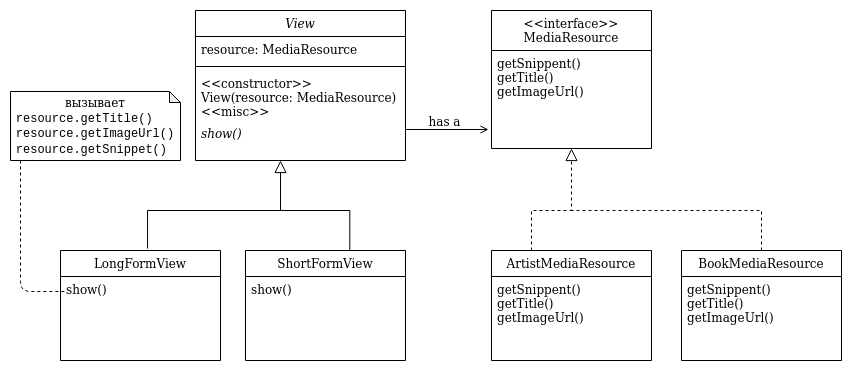

The diagram above was exported from draw.io. Its source (the exported page's mxGraphModel, read from the mxfile embedded in the PNG):
<mxGraphModel dx="1055" dy="613" grid="1" gridSize="10" guides="1" tooltips="1" connect="1" arrows="1" fold="1" page="1" pageScale="1" pageWidth="850" pageHeight="1100" math="0" shadow="0">
  <root>
    <mxCell id="XUj0_-XqLbui65-xlvLL-0" />
    <mxCell id="XUj0_-XqLbui65-xlvLL-1" parent="XUj0_-XqLbui65-xlvLL-0" />
    <mxCell id="XUj0_-XqLbui65-xlvLL-4" value="ShortFormView" style="swimlane;fontStyle=0;align=center;verticalAlign=top;childLayout=stackLayout;horizontal=1;startSize=26;horizontalStack=0;resizeParent=1;resizeLast=0;collapsible=1;marginBottom=0;rounded=0;shadow=0;strokeWidth=1;fillColor=#FFFFFF;swimlaneFillColor=#ffffff;" vertex="1" parent="XUj0_-XqLbui65-xlvLL-1">
      <mxGeometry x="265" y="320" width="160" height="110" as="geometry">
        <mxRectangle x="130" y="380" width="160" height="26" as="alternateBounds" />
      </mxGeometry>
    </mxCell>
    <mxCell id="XUj0_-XqLbui65-xlvLL-28" value="show()" style="text;align=left;verticalAlign=top;spacingLeft=4;spacingRight=4;overflow=hidden;rotatable=0;points=[[0,0.5],[1,0.5]];portConstraint=eastwest;rounded=0;shadow=0;html=0;fontStyle=0" vertex="1" parent="XUj0_-XqLbui65-xlvLL-4">
      <mxGeometry y="26" width="160" height="80" as="geometry" />
    </mxCell>
    <mxCell id="XUj0_-XqLbui65-xlvLL-5" value="View" style="swimlane;fontStyle=2;align=center;verticalAlign=top;childLayout=stackLayout;horizontal=1;startSize=26;horizontalStack=0;resizeParent=1;resizeLast=0;collapsible=1;marginBottom=0;rounded=0;shadow=0;strokeWidth=1;" vertex="1" parent="XUj0_-XqLbui65-xlvLL-1">
      <mxGeometry x="215" y="80" width="210" height="150" as="geometry">
        <mxRectangle x="230" y="140" width="160" height="26" as="alternateBounds" />
      </mxGeometry>
    </mxCell>
    <mxCell id="XUj0_-XqLbui65-xlvLL-6" value="resource: MediaResource" style="text;align=left;verticalAlign=top;spacingLeft=4;spacingRight=4;overflow=hidden;rotatable=0;points=[[0,0.5],[1,0.5]];portConstraint=eastwest;rounded=0;shadow=0;html=0;" vertex="1" parent="XUj0_-XqLbui65-xlvLL-5">
      <mxGeometry y="26" width="210" height="26" as="geometry" />
    </mxCell>
    <mxCell id="XUj0_-XqLbui65-xlvLL-7" value="" style="line;strokeWidth=1;fillColor=none;align=left;verticalAlign=middle;spacingTop=-1;spacingLeft=3;spacingRight=3;rotatable=0;labelPosition=right;points=[];portConstraint=eastwest;" vertex="1" parent="XUj0_-XqLbui65-xlvLL-5">
      <mxGeometry y="52" width="210" height="8" as="geometry" />
    </mxCell>
    <mxCell id="XUj0_-XqLbui65-xlvLL-31" value="&lt;&lt;constructor&gt;&gt;&#10;View(resource: MediaResource)&#10;&lt;&lt;misc&gt;&gt;&#10;&#10;" style="text;align=left;verticalAlign=top;spacingLeft=4;spacingRight=4;overflow=hidden;rotatable=0;points=[[0,0.5],[1,0.5]];portConstraint=eastwest;rounded=0;shadow=0;html=0;fontStyle=0" vertex="1" parent="XUj0_-XqLbui65-xlvLL-5">
      <mxGeometry y="60" width="210" height="50" as="geometry" />
    </mxCell>
    <mxCell id="XUj0_-XqLbui65-xlvLL-24" value="show()" style="text;align=left;verticalAlign=top;spacingLeft=4;spacingRight=4;overflow=hidden;rotatable=0;points=[[0,0.5],[1,0.5]];portConstraint=eastwest;rounded=0;shadow=0;html=0;fontStyle=2" vertex="1" parent="XUj0_-XqLbui65-xlvLL-5">
      <mxGeometry y="110" width="210" height="40" as="geometry" />
    </mxCell>
    <mxCell id="XUj0_-XqLbui65-xlvLL-8" value="LongFormView" style="swimlane;fontStyle=0;align=center;verticalAlign=top;childLayout=stackLayout;horizontal=1;startSize=26;horizontalStack=0;resizeParent=1;resizeLast=0;collapsible=1;marginBottom=0;rounded=0;shadow=0;strokeWidth=1;fillColor=#FFFFFF;swimlaneFillColor=#ffffff;" vertex="1" parent="XUj0_-XqLbui65-xlvLL-1">
      <mxGeometry x="80" y="320" width="160" height="110" as="geometry">
        <mxRectangle x="130" y="380" width="160" height="26" as="alternateBounds" />
      </mxGeometry>
    </mxCell>
    <mxCell id="XUj0_-XqLbui65-xlvLL-27" value="show()" style="text;align=left;verticalAlign=top;spacingLeft=4;spacingRight=4;overflow=hidden;rotatable=0;points=[[0,0.5],[1,0.5]];portConstraint=eastwest;rounded=0;shadow=0;html=0;fontStyle=0" vertex="1" parent="XUj0_-XqLbui65-xlvLL-8">
      <mxGeometry y="26" width="160" height="80" as="geometry" />
    </mxCell>
    <mxCell id="XUj0_-XqLbui65-xlvLL-9" value="" style="endArrow=block;endSize=10;endFill=0;shadow=0;strokeWidth=1;rounded=0;edgeStyle=elbowEdgeStyle;elbow=vertical;exitX=0.544;exitY=-0.018;exitDx=0;exitDy=0;exitPerimeter=0;" edge="1" parent="XUj0_-XqLbui65-xlvLL-1" source="XUj0_-XqLbui65-xlvLL-8" target="XUj0_-XqLbui65-xlvLL-5">
      <mxGeometry width="160" relative="1" as="geometry">
        <mxPoint x="280" y="203" as="sourcePoint" />
        <mxPoint x="280" y="203" as="targetPoint" />
        <Array as="points">
          <mxPoint x="300" y="280" />
          <mxPoint x="330" y="270" />
          <mxPoint x="330" y="300" />
        </Array>
      </mxGeometry>
    </mxCell>
    <mxCell id="XUj0_-XqLbui65-xlvLL-10" value="" style="endArrow=open;shadow=0;strokeWidth=1;rounded=0;endFill=1;edgeStyle=elbowEdgeStyle;elbow=vertical;" edge="1" parent="XUj0_-XqLbui65-xlvLL-1" source="XUj0_-XqLbui65-xlvLL-5">
      <mxGeometry x="0.5" y="41" relative="1" as="geometry">
        <mxPoint x="380" y="192" as="sourcePoint" />
        <mxPoint x="508" y="199" as="targetPoint" />
        <mxPoint x="-40" y="32" as="offset" />
      </mxGeometry>
    </mxCell>
    <mxCell id="XUj0_-XqLbui65-xlvLL-11" value="has a" style="text;html=1;resizable=0;points=[];;align=center;verticalAlign=middle;labelBackgroundColor=none;rounded=0;shadow=0;strokeWidth=1;fontSize=12;" vertex="1" connectable="0" parent="XUj0_-XqLbui65-xlvLL-10">
      <mxGeometry x="0.5" y="49" relative="1" as="geometry">
        <mxPoint x="-24" y="40" as="offset" />
      </mxGeometry>
    </mxCell>
    <mxCell id="XUj0_-XqLbui65-xlvLL-12" value="&lt;&lt;interface&gt;&gt;&#10;MediaResource" style="swimlane;fontStyle=0;align=center;verticalAlign=top;childLayout=stackLayout;horizontal=1;startSize=40;horizontalStack=0;resizeParent=1;resizeLast=0;collapsible=1;marginBottom=0;rounded=0;shadow=0;strokeWidth=1;" vertex="1" parent="XUj0_-XqLbui65-xlvLL-1">
      <mxGeometry x="511" y="80" width="160" height="138" as="geometry">
        <mxRectangle x="230" y="140" width="160" height="26" as="alternateBounds" />
      </mxGeometry>
    </mxCell>
    <mxCell id="XUj0_-XqLbui65-xlvLL-23" value="getSnippent()&#10;getTitle()&#10;getImageUrl()&#10;" style="text;align=left;verticalAlign=top;spacingLeft=4;spacingRight=4;overflow=hidden;rotatable=0;points=[[0,0.5],[1,0.5]];portConstraint=eastwest;rounded=0;shadow=0;html=0;" vertex="1" parent="XUj0_-XqLbui65-xlvLL-12">
      <mxGeometry y="40" width="160" height="80" as="geometry" />
    </mxCell>
    <mxCell id="XUj0_-XqLbui65-xlvLL-13" value="" style="endArrow=block;endSize=10;endFill=0;shadow=0;strokeWidth=1;rounded=0;edgeStyle=elbowEdgeStyle;elbow=vertical;dashed=1;exitX=0.25;exitY=0;exitDx=0;exitDy=0;entryX=0.5;entryY=1;entryDx=0;entryDy=0;" edge="1" parent="XUj0_-XqLbui65-xlvLL-1" source="XUj0_-XqLbui65-xlvLL-15" target="XUj0_-XqLbui65-xlvLL-12">
      <mxGeometry width="160" relative="1" as="geometry">
        <mxPoint x="589.5" y="320" as="sourcePoint" />
        <mxPoint x="589.5" y="268" as="targetPoint" />
        <Array as="points">
          <mxPoint x="570" y="280" />
        </Array>
      </mxGeometry>
    </mxCell>
    <mxCell id="XUj0_-XqLbui65-xlvLL-14" value="BookMediaResource" style="swimlane;fontStyle=0;align=center;verticalAlign=top;childLayout=stackLayout;horizontal=1;startSize=26;horizontalStack=0;resizeParent=1;resizeLast=0;collapsible=1;marginBottom=0;rounded=0;shadow=0;strokeWidth=1;swimlaneFillColor=#ffffff;" vertex="1" parent="XUj0_-XqLbui65-xlvLL-1">
      <mxGeometry x="701" y="320" width="160" height="110" as="geometry">
        <mxRectangle x="130" y="380" width="160" height="26" as="alternateBounds" />
      </mxGeometry>
    </mxCell>
    <mxCell id="XUj0_-XqLbui65-xlvLL-26" value="getSnippent()&#10;getTitle()&#10;getImageUrl()&#10;" style="text;align=left;verticalAlign=top;spacingLeft=4;spacingRight=4;overflow=hidden;rotatable=0;points=[[0,0.5],[1,0.5]];portConstraint=eastwest;rounded=0;shadow=0;html=0;" vertex="1" parent="XUj0_-XqLbui65-xlvLL-14">
      <mxGeometry y="26" width="160" height="80" as="geometry" />
    </mxCell>
    <mxCell id="XUj0_-XqLbui65-xlvLL-15" value="ArtistMediaResource" style="swimlane;fontStyle=0;align=center;verticalAlign=top;childLayout=stackLayout;horizontal=1;startSize=26;horizontalStack=0;resizeParent=1;resizeLast=0;collapsible=1;marginBottom=0;rounded=0;shadow=0;strokeWidth=1;swimlaneFillColor=#ffffff;" vertex="1" parent="XUj0_-XqLbui65-xlvLL-1">
      <mxGeometry x="511" y="320" width="160" height="110" as="geometry">
        <mxRectangle x="130" y="380" width="160" height="26" as="alternateBounds" />
      </mxGeometry>
    </mxCell>
    <mxCell id="XUj0_-XqLbui65-xlvLL-25" value="getSnippent()&#10;getTitle()&#10;getImageUrl()&#10;" style="text;align=left;verticalAlign=top;spacingLeft=4;spacingRight=4;overflow=hidden;rotatable=0;points=[[0,0.5],[1,0.5]];portConstraint=eastwest;rounded=0;shadow=0;html=0;" vertex="1" parent="XUj0_-XqLbui65-xlvLL-15">
      <mxGeometry y="26" width="160" height="80" as="geometry" />
    </mxCell>
    <mxCell id="XUj0_-XqLbui65-xlvLL-20" value="" style="endArrow=none;endSize=10;endFill=0;shadow=0;strokeWidth=1;rounded=0;edgeStyle=elbowEdgeStyle;elbow=vertical;dashed=1;exitX=0.5;exitY=0;exitDx=0;exitDy=0;" edge="1" parent="XUj0_-XqLbui65-xlvLL-1" source="XUj0_-XqLbui65-xlvLL-14">
      <mxGeometry width="160" relative="1" as="geometry">
        <mxPoint x="601" y="330" as="sourcePoint" />
        <mxPoint x="590" y="280" as="targetPoint" />
        <Array as="points">
          <mxPoint x="600" y="280" />
          <mxPoint x="690" y="270" />
        </Array>
      </mxGeometry>
    </mxCell>
    <mxCell id="XUj0_-XqLbui65-xlvLL-21" value="" style="endArrow=none;endSize=10;endFill=0;shadow=0;strokeWidth=1;rounded=0;edgeStyle=elbowEdgeStyle;elbow=vertical;exitX=0.652;exitY=-0.002;exitDx=0;exitDy=0;exitPerimeter=0;" edge="1" parent="XUj0_-XqLbui65-xlvLL-1" source="XUj0_-XqLbui65-xlvLL-4">
      <mxGeometry width="160" relative="1" as="geometry">
        <mxPoint x="177.04000000000008" y="328.01999999999987" as="sourcePoint" />
        <mxPoint x="300" y="280" as="targetPoint" />
        <Array as="points">
          <mxPoint x="340" y="280" />
          <mxPoint x="320" y="290" />
        </Array>
      </mxGeometry>
    </mxCell>
    <mxCell id="XUj0_-XqLbui65-xlvLL-30" style="edgeStyle=elbowEdgeStyle;orthogonalLoop=1;jettySize=auto;html=1;dashed=1;endArrow=none;endFill=0;" edge="1" parent="XUj0_-XqLbui65-xlvLL-1" source="XUj0_-XqLbui65-xlvLL-29">
      <mxGeometry relative="1" as="geometry">
        <mxPoint x="85" y="361" as="targetPoint" />
        <Array as="points">
          <mxPoint x="40" y="320" />
        </Array>
      </mxGeometry>
    </mxCell>
    <mxCell id="XUj0_-XqLbui65-xlvLL-29" value="&lt;div&gt;вызывает&lt;br&gt;&lt;/div&gt;&lt;div align=&quot;left&quot;&gt;&lt;font face=&quot;Courier New&quot;&gt;&lt;font face=&quot;Courier New&quot;&gt;resource.getTitle()&lt;/font&gt;&lt;/font&gt;&lt;br&gt;&lt;font face=&quot;Courier New&quot;&gt;&lt;font face=&quot;Courier New&quot;&gt;&lt;font face=&quot;Courier New&quot;&gt;&lt;font face=&quot;Courier New&quot;&gt;resource.getImageUrl()&lt;/font&gt;&lt;/font&gt;&lt;/font&gt;&lt;/font&gt;&lt;/div&gt;&lt;div align=&quot;left&quot;&gt;&lt;font face=&quot;Courier New&quot;&gt;&lt;font face=&quot;Courier New&quot;&gt;&lt;/font&gt;resource.getSnippet()&lt;/font&gt;&lt;/div&gt;" style="shape=note;whiteSpace=wrap;html=1;backgroundOutline=1;darkOpacity=0.05;fillColor=#ffffff;size=11;" vertex="1" parent="XUj0_-XqLbui65-xlvLL-1">
      <mxGeometry x="30" y="161" width="170" height="69" as="geometry" />
    </mxCell>
  </root>
</mxGraphModel>